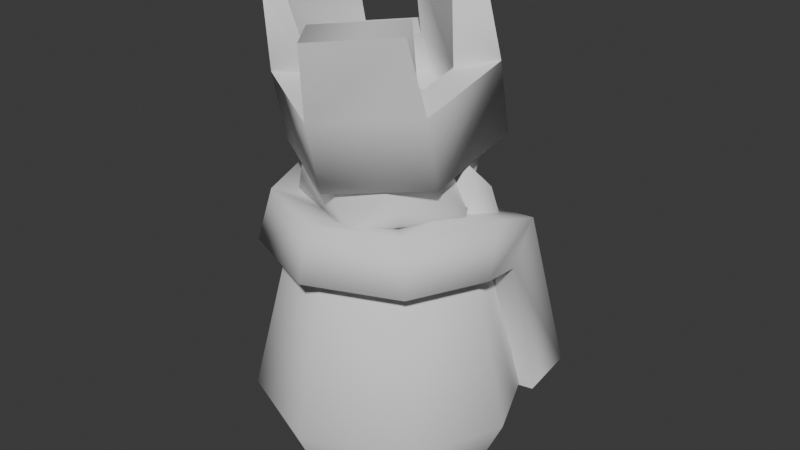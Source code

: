 # Source: king.blend  (saved by Blender 4.0.36; exported with 4.5.12 LTS)
import bpy
from mathutils import Matrix  # noqa: F401  (used for matrix-valued properties, if any)

bpy.ops.wm.read_factory_settings(use_empty=True)
scene = bpy.context.scene
scene.name = 'Scene'

# ---- collections
col_collection = bpy.data.collections.new('Collection'); scene.collection.children.link(col_collection)

# ---- node groups
ng_auto_smooth = bpy.data.node_groups.new('Auto Smooth', 'GeometryNodeTree')
_s = ng_auto_smooth.interface.new_socket(name='Geometry', in_out='OUTPUT', socket_type='NodeSocketGeometry')
_s = ng_auto_smooth.interface.new_socket(name='Geometry', in_out='INPUT', socket_type='NodeSocketGeometry')
_s = ng_auto_smooth.interface.new_socket(name='Angle', in_out='INPUT', socket_type='NodeSocketFloat')
_s.subtype = 'ANGLE'
_s.min_value = 0.0
_s.max_value = 3.142
ng_auto_smooth.is_modifier = True
_N = ng_auto_smooth.nodes; _L = ng_auto_smooth.links
n0 = _N.new('NodeGroupOutput'); n0.name = 'Group Output'; n0.location = (480, -100)
n1 = _N.new('NodeGroupInput'); n1.name = 'Group Input'; n1.location = (-420, -300)
n2 = _N.new('NodeGroupInput'); n2.name = 'Group Input.001'; n2.location = (-60, -100)
n3 = _N.new('GeometryNodeSetShadeSmooth'); n3.name = 'Set Shade Smooth'; n3.location = (120, -100)
n3.domain = 'EDGE'
n4 = _N.new('GeometryNodeSetShadeSmooth'); n4.name = 'Set Shade Smooth.001'; n4.location = (300, -100)
n5 = _N.new('GeometryNodeInputMeshEdgeAngle'); n5.name = 'Edge Angle'; n5.location = (-420, -220)
n6 = _N.new('GeometryNodeInputEdgeSmooth'); n6.name = 'Is Edge Smooth'; n6.location = (-60, -160)
n7 = _N.new('GeometryNodeInputShadeSmooth'); n7.name = 'Is Face Smooth'; n7.location = (-240, -340)
n8 = _N.new('FunctionNodeBooleanMath'); n8.name = 'Boolean Math'; n8.location = (-60, -220)
n9 = _N.new('FunctionNodeCompare'); n9.name = 'Compare'; n9.location = (-240, -180)
n9.operation = 'LESS_EQUAL'
_L.new(n5.outputs[0], n9.inputs[0])
_L.new(n4.outputs[0], n0.inputs[0])
_L.new(n1.outputs[1], n9.inputs[1])
_L.new(n9.outputs[0], n8.inputs[0])
_L.new(n7.outputs[0], n8.inputs[1])
_L.new(n2.outputs[0], n3.inputs[0])
_L.new(n6.outputs[0], n3.inputs[1])
_L.new(n3.outputs[0], n4.inputs[0])
_L.new(n8.outputs[0], n3.inputs[2])
n0.is_active_output = True

# ---- world
world_world = bpy.data.worlds.new('World'); scene.world = world_world
world_world.use_nodes = True; world_world.node_tree.nodes.clear()
_N = world_world.node_tree.nodes; _L = world_world.node_tree.links
n0 = _N.new('ShaderNodeOutputWorld'); n0.name = 'World Output'; n0.location = (300, 300)
n1 = _N.new('ShaderNodeBackground'); n1.name = 'Background'; n1.location = (10, 300)
n1.inputs[0].default_value = (0.05088, 0.05088, 0.05088, 1.0)
_L.new(n1.outputs[0], n0.inputs[0])
n0.is_active_output = True
world_world.color = (0.05088, 0.05088, 0.05088)
world_world.use_sun_shadow = False
world_world.sun_shadow_jitter_overblur = 0.0

# ---- meshes
me_cylinder = bpy.data.meshes.new('Cylinder')
me_cylinder.from_pydata([(-5.928e-10, 0.1704, -0.25), (-5.928e-10, 0.1704, 0.25), (0.1205, 0.1205, -0.25), (0.1205, 0.1205, 0.25), (0.1704, 0.0, -0.25), (0.1704, 0.0, 0.25), (0.1205, -0.1205, -0.25), (0.1205, -0.1205, 0.25), (-5.928e-10, -0.1704, -0.25), (-5.928e-10, -0.1704, 0.25), (-0.1205, -0.1205, -0.25), (-0.1205, -0.1205, 0.25), (-0.1704, 0.0, -0.25), (-0.1704, 0.0, 0.25), (-0.1205, 0.1205, -0.25), (-0.1205, 0.1205, 0.25), (0.0, 0.25, -0.08022), (0.1768, 0.1768, -0.08022), (0.25, 0.0, -0.08022), (0.1768, -0.1768, -0.08022), (0.0, -0.25, -0.08022), (-0.1768, -0.1768, -0.08022), (-0.25, 0.0, -0.08022), (-0.1768, 0.1768, -0.08022)], [], [(16, 1, 3, 17), (17, 3, 5, 18), (18, 5, 7, 19), (19, 7, 9, 20), (20, 9, 11, 21), (21, 11, 13, 22), (3, 1, 15, 13, 11, 9, 7, 5), (22, 13, 15, 23), (23, 15, 1, 16), (0, 2, 4, 6, 8, 10, 12, 14), (14, 23, 16, 0), (12, 22, 23, 14), (10, 21, 22, 12), (8, 20, 21, 10), (6, 19, 20, 8), (4, 18, 19, 6), (2, 17, 18, 4), (0, 16, 17, 2)])
me_cylinder.polygons.foreach_set('use_smooth', [True] * 18)
_uv = me_cylinder.uv_layers.new(name='UVMap')
_uv.uv.foreach_set('vector', [1.0, 0.6698, 1.0, 1.0, 0.875, 1.0, 0.875, 0.6698, 0.875, 0.6698, 0.875, 1.0, 0.75, 1.0, 0.75, 0.6698, 0.75, 0.6698, 0.75, 1.0, 0.625, 1.0, 0.625, 0.6698, 0.625, 0.6698, 0.625, 1.0, 0.5, 1.0, 0.5, 0.6698, 0.5, 0.6698, 0.5, 1.0, 0.375, 1.0, 0.375, 0.6698, 0.375, 0.6698, 0.375, 1.0, 0.25, 1.0, 0.25, 0.6698, 0.4197, 0.4197, 0.25, 0.49, 0.08029, 0.4197, 0.01, 0.25, 0.08029, 0.08029, 0.25, 0.01, 0.4197, 0.08029, 0.49, 0.25, 0.25, 0.6698, 0.25, 1.0, 0.125, 1.0, 0.125, 0.6698, 0.125, 0.6698, 0.125, 1.0, 0.0, 1.0, 0.0, 0.6698, 0.75, 0.49, 0.9197, 0.4197, 0.99, 0.25, 0.9197, 0.08029, 0.75, 0.01, 0.5803, 0.08029, 0.51, 0.25, 0.5803, 0.4197, 0.125, 0.5, 0.125, 0.6698, 0.0, 0.6698, 0.0, 0.5, 0.25, 0.5, 0.25, 0.6698, 0.125, 0.6698, 0.125, 0.5, 0.375, 0.5, 0.375, 0.6698, 0.25, 0.6698, 0.25, 0.5, 0.5, 0.5, 0.5, 0.6698, 0.375, 0.6698, 0.375, 0.5, 0.625, 0.5, 0.625, 0.6698, 0.5, 0.6698, 0.5, 0.5, 0.75, 0.5, 0.75, 0.6698, 0.625, 0.6698, 0.625, 0.5, 0.875, 0.5, 0.875, 0.6698, 0.75, 0.6698, 0.75, 0.5, 1.0, 0.5, 1.0, 0.6698, 0.875, 0.6698, 0.875, 0.5])
me_cylinder.update()
me_cylinder.normals_split_custom_set([tuple(v) for v in zip(*[iter([-1.173e-08, 0.9956, -0.09349, 0.0, 0.6974, 0.7167, 0.4931, 0.4931, 0.7167, 0.704, 0.704, -0.09349, 0.704, 0.704, -0.09349, 0.4931, 0.4931, 0.7167, 0.6974, 0.0, 0.7167, 0.9956, 1.76e-08, -0.09349, 0.9956, 1.76e-08, -0.09349, 0.6974, 0.0, 0.7167, 0.4931, -0.4931, 0.7167, 0.704, -0.704, -0.09349, 0.704, -0.704, -0.09349, 0.4931, -0.4931, 0.7167, 0.0, -0.6974, 0.7167, 1.173e-08, -0.9956, -0.09349, 1.173e-08, -0.9956, -0.09349, 0.0, -0.6974, 0.7167, -0.4931, -0.4931, 0.7167, -0.704, -0.704, -0.09349, -0.704, -0.704, -0.09349, -0.4931, -0.4931, 0.7167, -0.6974, 0.0, 0.7167, -0.9956, -1.76e-08, -0.09349, 0.4931, 0.4931, 0.7167, 0.0, 0.6974, 0.7167, -0.4931, 0.4931, 0.7167, -0.6974, 0.0, 0.7167, -0.4931, -0.4931, 0.7167, 0.0, -0.6974, 0.7167, 0.4931, -0.4931, 0.7167, 0.6974, 0.0, 0.7167, -0.9956, -1.76e-08, -0.09349, -0.6974, 0.0, 0.7167, -0.4931, 0.4931, 0.7167, -0.704, 0.704, -0.09349, -0.704, 0.704, -0.09349, -0.4931, 0.4931, 0.7167, 0.0, 0.6974, 0.7167, -1.173e-08, 0.9956, -0.09349, 0.0, 0.6186, -0.7857, 0.4374, 0.4374, -0.7857, 0.6186, 1.254e-08, -0.7857, 0.4374, -0.4374, -0.7857, 0.0, -0.6186, -0.7857, -0.4374, -0.4374, -0.7857, -0.6186, -1.254e-08, -0.7857, -0.4374, 0.4374, -0.7857, -0.4374, 0.4374, -0.7857, -0.704, 0.704, -0.09349, -1.173e-08, 0.9956, -0.09349, 0.0, 0.6186, -0.7857, -0.6186, -1.254e-08, -0.7857, -0.9956, -1.76e-08, -0.09349, -0.704, 0.704, -0.09349, -0.4374, 0.4374, -0.7857, -0.4374, -0.4374, -0.7857, -0.704, -0.704, -0.09349, -0.9956, -1.76e-08, -0.09349, -0.6186, -1.254e-08, -0.7857, 0.0, -0.6186, -0.7857, 1.173e-08, -0.9956, -0.09349, -0.704, -0.704, -0.09349, -0.4374, -0.4374, -0.7857, 0.4374, -0.4374, -0.7857, 0.704, -0.704, -0.09349, 1.173e-08, -0.9956, -0.09349, 0.0, -0.6186, -0.7857, 0.6186, 1.254e-08, -0.7857, 0.9956, 1.76e-08, -0.09349, 0.704, -0.704, -0.09349, 0.4374, -0.4374, -0.7857, 0.4374, 0.4374, -0.7857, 0.704, 0.704, -0.09349, 0.9956, 1.76e-08, -0.09349, 0.6186, 1.254e-08, -0.7857, 0.0, 0.6186, -0.7857, -1.173e-08, 0.9956, -0.09349, 0.704, 0.704, -0.09349, 0.4374, 0.4374, -0.7857])] * 3)])
me_icosphere_001 = bpy.data.meshes.new('Icosphere.001')
me_icosphere_001.from_pydata([(-9.603e-18, -4.904e-08, 0.1505), (0.1292, 0.09388, 0.06731), (-0.04936, 0.1519, 0.06731), (-0.1597, -2.193e-08, 0.06731), (-0.04936, -0.1519, 0.06731), (0.1292, -0.09388, 0.06731), (0.04936, 0.1519, -0.06731), (-0.1292, 0.09388, -0.06731), (-0.1292, -0.09388, -0.06731), (0.04936, -0.1519, -0.06731), (0.1597, 2.193e-08, -0.06731), (9.603e-18, 4.904e-08, -0.1505)], [], [(0, 1, 2), (1, 0, 5), (0, 2, 3), (0, 3, 4), (0, 4, 5), (1, 5, 10), (2, 1, 6), (3, 2, 7), (4, 3, 8), (5, 4, 9), (1, 10, 6), (2, 6, 7), (3, 7, 8), (4, 8, 9), (5, 9, 10), (6, 10, 11), (7, 6, 11), (8, 7, 11), (9, 8, 11), (10, 9, 11)])
me_icosphere_001.polygons.foreach_set('use_smooth', [True] * 20)
_uv = me_icosphere_001.uv_layers.new(name='UVMap')
_uv.uv.foreach_set('vector', [0.1818, 0.0, 0.2727, 0.1575, 0.09091, 0.1575, 0.2727, 0.1575, 0.3636, 0.0, 0.4545, 0.1575, 0.9091, 0.0, 1.0, 0.1575, 0.8182, 0.1575, 0.7273, 0.0, 0.8182, 0.1575, 0.6364, 0.1575, 0.5455, 0.0, 0.6364, 0.1575, 0.4545, 0.1575, 0.2727, 0.1575, 0.4545, 0.1575, 0.3636, 0.3149, 0.09091, 0.1575, 0.2727, 0.1575, 0.1818, 0.3149, 0.8182, 0.1575, 1.0, 0.1575, 0.9091, 0.3149, 0.6364, 0.1575, 0.8182, 0.1575, 0.7273, 0.3149, 0.4545, 0.1575, 0.6364, 0.1575, 0.5455, 0.3149, 0.2727, 0.1575, 0.3636, 0.3149, 0.1818, 0.3149, 0.09091, 0.1575, 0.1818, 0.3149, 0.0, 0.3149, 0.8182, 0.1575, 0.9091, 0.3149, 0.7273, 0.3149, 0.6364, 0.1575, 0.7273, 0.3149, 0.5455, 0.3149, 0.4545, 0.1575, 0.5455, 0.3149, 0.3636, 0.3149, 0.1818, 0.3149, 0.3636, 0.3149, 0.2727, 0.4724, 0.0, 0.3149, 0.1818, 0.3149, 0.09091, 0.4724, 0.7273, 0.3149, 0.9091, 0.3149, 0.8182, 0.4724, 0.5455, 0.3149, 0.7273, 0.3149, 0.6364, 0.4724, 0.3636, 0.3149, 0.5455, 0.3149, 0.4545, 0.4724])
me_icosphere_001.update()
me_icosphere_001.normals_split_custom_set([tuple(v) for v in zip(*[iter([7.886e-07, -3.406e-07, 1.0, 0.7165, 0.5206, 0.4643, -0.2737, 0.8423, 0.4643, 0.7165, 0.5206, 0.4643, 7.886e-07, -3.406e-07, 1.0, 0.7165, -0.5206, 0.4643, 7.886e-07, -3.406e-07, 1.0, -0.2737, 0.8423, 0.4643, -0.8857, -1.614e-07, 0.4643, 7.886e-07, -3.406e-07, 1.0, -0.8857, -1.614e-07, 0.4643, -0.2737, -0.8423, 0.4643, 7.886e-07, -3.406e-07, 1.0, -0.2737, -0.8423, 0.4643, 0.7165, -0.5206, 0.4643, 0.7165, 0.5206, 0.4643, 0.7165, -0.5206, 0.4643, 0.8857, 1.468e-07, -0.4643, -0.2737, 0.8423, 0.4643, 0.7165, 0.5206, 0.4643, 0.2737, 0.8423, -0.4643, -0.8857, -1.614e-07, 0.4643, -0.2737, 0.8423, 0.4643, -0.7165, 0.5206, -0.4643, -0.2737, -0.8423, 0.4643, -0.8857, -1.614e-07, 0.4643, -0.7165, -0.5206, -0.4643, 0.7165, -0.5206, 0.4643, -0.2737, -0.8423, 0.4643, 0.2737, -0.8423, -0.4643, 0.7165, 0.5206, 0.4643, 0.8857, 1.468e-07, -0.4643, 0.2737, 0.8423, -0.4643, -0.2737, 0.8423, 0.4643, 0.2737, 0.8423, -0.4643, -0.7165, 0.5206, -0.4643, -0.8857, -1.614e-07, 0.4643, -0.7165, 0.5206, -0.4643, -0.7165, -0.5206, -0.4643, -0.2737, -0.8423, 0.4643, -0.7165, -0.5206, -0.4643, 0.2737, -0.8423, -0.4643, 0.7165, -0.5206, 0.4643, 0.2737, -0.8423, -0.4643, 0.8857, 1.468e-07, -0.4643, 0.2737, 0.8423, -0.4643, 0.8857, 1.468e-07, -0.4643, -7.66e-07, 3.361e-07, -1.0, -0.7165, 0.5206, -0.4643, 0.2737, 0.8423, -0.4643, -7.66e-07, 3.361e-07, -1.0, -0.7165, -0.5206, -0.4643, -0.7165, 0.5206, -0.4643, -7.66e-07, 3.361e-07, -1.0, 0.2737, -0.8423, -0.4643, -0.7165, -0.5206, -0.4643, -7.66e-07, 3.361e-07, -1.0, 0.8857, 1.468e-07, -0.4643, 0.2737, -0.8423, -0.4643, -7.66e-07, 3.361e-07, -1.0])] * 3)])
me_cylinder_002 = bpy.data.meshes.new('Cylinder.002')
me_cylinder_002.from_pydata([(-5.689e-10, 0.284, -0.1496), (-5.689e-10, 0.1631, -0.0566), (0.01493, 0.2666, 0.2475), (-0.02747, 0.1932, 0.2475), (0.246, 0.142, -0.1496), (0.1413, 0.08157, -0.0566), (0.2234, 0.1462, 0.2475), (0.181, 0.07279, 0.2475), (0.246, -0.142, -0.1496), (0.1413, -0.08157, -0.0566), (0.2234, -0.1462, 0.2475), (0.181, -0.07279, 0.2475), (-5.689e-10, -0.284, -0.1496), (-2.223e-09, -0.1631, -0.0566), (0.01493, -0.2666, 0.2475), (-0.02747, -0.1932, 0.2475), (-0.246, -0.142, -0.1496), (-0.1413, -0.08157, -0.0566), (-0.2383, -0.1204, 0.2475), (-0.1535, -0.1204, 0.2475), (-0.246, 0.142, -0.1496), (-0.1413, 0.08157, -0.0566), (-0.2383, 0.1204, 0.2475), (-0.1535, 0.1204, 0.2475), (-0.02143, 0.1726, 0.04892), (7.853e-06, 0.284, 0.04892), (0.1602, 0.06776, 0.04892), (0.246, 0.142, 0.04892), (0.1602, -0.06776, 0.04892), (0.246, -0.142, 0.04892), (-0.02143, -0.1726, 0.04892), (7.853e-06, -0.284, 0.04892), (-0.1388, -0.1049, 0.04892), (-0.246, -0.142, 0.04892), (-0.1388, 0.1049, 0.04892), (-0.246, 0.142, 0.04892)], [], [(6, 2, 3, 7), (24, 3, 2, 25), (14, 10, 11, 15), (22, 18, 19, 23), (7, 26, 27, 6), (10, 29, 28, 11), (15, 30, 31, 14), (18, 33, 32, 19), (23, 34, 35, 22), (34, 24, 25, 35), (30, 32, 33, 31), (26, 28, 29, 27), (27, 25, 2, 6), (26, 7, 3, 24), (31, 29, 10, 14), (30, 15, 11, 28), (35, 33, 18, 22), (34, 23, 19, 32), (20, 0, 4, 8, 12, 16), (21, 17, 13, 9, 5, 1), (0, 20, 35, 25), (1, 24, 34, 21), (20, 16, 33, 35), (21, 34, 32, 17), (16, 12, 31, 33), (17, 32, 30, 13), (12, 8, 29, 31), (13, 30, 28, 9), (8, 4, 27, 29), (9, 28, 26, 5), (4, 0, 25, 27), (5, 26, 24, 1)])
me_cylinder_002.polygons.foreach_set('use_smooth', [True] * 32)
_k = set([(2, 6), (2, 25), (3, 7), (3, 24), (6, 27), (7, 26), (10, 14), (10, 29), (11, 15), (11, 28), (14, 31), (15, 30), (18, 22), (18, 33), (19, 23), (19, 32), (22, 35), (23, 34), (24, 25), (24, 34), (25, 35), (26, 27), (26, 28), (27, 29), (28, 29), (30, 31), (30, 32), (31, 33), (32, 33), (34, 35)])
me_cylinder_002.attributes.new('sharp_edge', 'BOOLEAN', 'EDGE').data.foreach_set('value', [ (min(e.vertices), max(e.vertices)) in _k for e in me_cylinder_002.edges])
_uv = me_cylinder_002.uv_layers.new(name='UVMap')
_uv.uv.foreach_set('vector', [0.8333, 1.0, 1.0, 1.0, 1.0, 1.0, 0.8333, 1.0, 1.0, 0.75, 1.0, 1.0, 1.0, 1.0, 1.0, 0.75, 0.5, 1.0, 0.6667, 1.0, 0.6667, 1.0, 0.5, 1.0, 0.1667, 1.0, 0.3333, 1.0, 0.3333, 1.0, 0.1667, 1.0, 0.8333, 1.0, 0.8333, 0.75, 0.8333, 0.75, 0.8333, 1.0, 0.6667, 1.0, 0.6667, 0.75, 0.6667, 0.75, 0.6667, 1.0, 0.5, 1.0, 0.5, 0.75, 0.5, 0.75, 0.5, 1.0, 0.3333, 1.0, 0.3333, 0.75, 0.3333, 0.75, 0.3333, 1.0, 0.1667, 1.0, 0.1667, 0.75, 0.1667, 0.75, 0.1667, 1.0, 0.1667, 0.75, -8.941e-08, 0.75, -8.941e-08, 0.75, 0.1667, 0.75, 0.5, 0.75, 0.3333, 0.75, 0.3333, 0.75, 0.5, 0.75, 0.8333, 0.75, 0.6667, 0.75, 0.6667, 0.75, 0.8333, 0.75, 0.8333, 0.75, 1.0, 0.75, 1.0, 1.0, 0.8333, 1.0, 0.8333, 0.75, 0.8333, 1.0, 1.0, 1.0, 1.0, 0.75, 0.5, 0.75, 0.6667, 0.75, 0.6667, 1.0, 0.5, 1.0, 0.5, 0.75, 0.5, 1.0, 0.6667, 1.0, 0.6667, 0.75, 0.1667, 0.75, 0.3333, 0.75, 0.3333, 1.0, 0.1667, 1.0, 0.1667, 0.75, 0.1667, 1.0, 0.3333, 1.0, 0.3333, 0.75, 0.5422, 0.37, 0.75, 0.49, 0.9578, 0.37, 0.9578, 0.13, 0.75, 0.01, 0.5422, 0.13, 0.5422, 0.37, 0.5422, 0.13, 0.75, 0.01, 0.9578, 0.13, 0.9578, 0.37, 0.75, 0.49, -8.941e-08, 0.5, 0.1667, 0.5, 0.1667, 0.75, -8.941e-08, 0.75, -8.941e-08, 0.5, -8.941e-08, 0.75, 0.1667, 0.75, 0.1667, 0.5, 0.1667, 0.5, 0.3333, 0.5, 0.3333, 0.75, 0.1667, 0.75, 0.1667, 0.5, 0.1667, 0.75, 0.3333, 0.75, 0.3333, 0.5, 0.3333, 0.5, 0.5, 0.5, 0.5, 0.75, 0.3333, 0.75, 0.3333, 0.5, 0.3333, 0.75, 0.5, 0.75, 0.5, 0.5, 0.5, 0.5, 0.6667, 0.5, 0.6667, 0.75, 0.5, 0.75, 0.5, 0.5, 0.5, 0.75, 0.6667, 0.75, 0.6667, 0.5, 0.6667, 0.5, 0.8333, 0.5, 0.8333, 0.75, 0.6667, 0.75, 0.6667, 0.5, 0.6667, 0.75, 0.8333, 0.75, 0.8333, 0.5, 0.8333, 0.5, 1.0, 0.5, 1.0, 0.75, 0.8333, 0.75, 0.8333, 0.5, 0.8333, 0.75, 1.0, 0.75, 1.0, 0.5])
me_cylinder_002.update()
me_body_001 = bpy.data.meshes.new('Body.001')
me_body_001.from_pydata([(-0.2249, 0.2249, -0.06383), (-0.1273, 0.2263, -0.08022), (-0.1287, 0.1287, -0.09662), (-0.2263, 0.1273, -0.08022), (0.2249, 0.2249, -0.06383), (0.1273, 0.2263, -0.08022), (0.1287, 0.1287, -0.09662), (0.2263, 0.1273, -0.08022), (0.2249, 0.2249, -0.06383), (0.1273, 0.2263, -0.08022), (0.1287, 0.1287, -0.09662), (0.2263, 0.1273, -0.08022), (0.2147, 0.01446, 0.3023), (0.1169, 0.02298, 0.2889), (0.1262, -0.01446, 0.1977), (0.2239, -0.02298, 0.2111), (0.1448, -0.1448, 0.311), (0.07739, -0.07739, 0.2843), (0.09623, -0.09623, 0.189), (0.1637, -0.1637, 0.2157), (5.926e-09, -0.2048, 0.311), (-2.015e-08, -0.1094, 0.2843), (-7.112e-09, -0.1361, 0.189), (1.617e-08, -0.2314, 0.2157), (-0.1448, -0.1448, 0.311), (-0.07739, -0.07739, 0.2843), (-0.09623, -0.09623, 0.189), (-0.1637, -0.1637, 0.2157), (-0.2147, 0.01446, 0.3023), (-0.1169, 0.02298, 0.2889), (-0.1262, -0.01446, 0.1977), (-0.2239, -0.02298, 0.2111), (-0.2249, 0.2249, -0.06383), (-0.1273, 0.2263, -0.08022), (-0.1287, 0.1287, -0.09662), (-0.2263, 0.1273, -0.08022), (-0.1037, 0.1364, 0.2517), (-0.202, 0.1338, 0.2599), (-0.1105, 0.07444, 0.1822), (-0.2088, 0.07185, 0.1904), (0.1037, 0.1364, 0.2517), (0.1105, 0.07444, 0.1822), (0.202, 0.1338, 0.2599), (0.2088, 0.07185, 0.1904)], [], [(3, 1, 2), (0, 1, 3), (5, 7, 6), (5, 4, 7), (9, 40, 42, 8), (10, 41, 40, 9), (11, 43, 41, 10), (42, 12, 15, 43), (40, 13, 12, 42), (41, 14, 13, 40), (43, 15, 14, 41), (12, 16, 19, 15), (13, 17, 16, 12), (14, 18, 17, 13), (15, 19, 18, 14), (16, 20, 23, 19), (17, 21, 20, 16), (18, 22, 21, 17), (19, 23, 22, 18), (20, 24, 27, 23), (21, 25, 24, 20), (22, 26, 25, 21), (23, 27, 26, 22), (24, 28, 31, 27), (25, 29, 28, 24), (26, 30, 29, 25), (27, 31, 30, 26), (36, 33, 32, 37), (34, 33, 36, 38), (35, 34, 38, 39), (8, 42, 43, 11), (31, 39, 38, 30), (30, 38, 36, 29), (29, 36, 37, 28), (28, 37, 39, 31), (32, 35, 39, 37)])
me_body_001.polygons.foreach_set('use_smooth', [True] * 36)
_uv = me_body_001.uv_layers.new(name='UVMap')
_uv.uv.foreach_set('vector', [1.0, 0.0, 0.3333, 0.0, 0.6667, 0.0, 0.0, 0.0, 0.3333, 0.0, 1.0, 0.0, 0.3333, 0.0, 1.0, 0.0, 0.6667, 0.0, 0.3333, 0.0, 0.0, 0.0, 1.0, 0.0, 0.0, 0.25, 0.1875, 0.25, 0.1875, 0.0, 0.0, 0.0, 0.0, 0.5, 0.1875, 0.5, 0.1875, 0.25, 0.0, 0.25, 0.0, 0.75, 0.1875, 0.75, 0.1875, 0.5, 0.0, 0.5, 0.1875, 1.0, 0.25, 1.0, 0.25, 0.75, 0.1875, 0.75, 0.1875, 0.25, 0.25, 0.25, 0.25, 0.0, 0.1875, 0.0, 0.1875, 0.5, 0.25, 0.5, 0.25, 0.25, 0.1875, 0.25, 0.1875, 0.75, 0.25, 0.75, 0.25, 0.5, 0.1875, 0.5, 0.25, 1.0, 0.375, 1.0, 0.375, 0.75, 0.25, 0.75, 0.25, 0.25, 0.375, 0.25, 0.375, 0.0, 0.25, 0.0, 0.25, 0.5, 0.375, 0.5, 0.375, 0.25, 0.25, 0.25, 0.25, 0.75, 0.375, 0.75, 0.375, 0.5, 0.25, 0.5, 0.375, 1.0, 0.5, 1.0, 0.5, 0.75, 0.375, 0.75, 0.375, 0.25, 0.5, 0.25, 0.5, 0.0, 0.375, 0.0, 0.375, 0.5, 0.5, 0.5, 0.5, 0.25, 0.375, 0.25, 0.375, 0.75, 0.5, 0.75, 0.5, 0.5, 0.375, 0.5, 0.5, 1.0, 0.625, 1.0, 0.625, 0.75, 0.5, 0.75, 0.5, 0.25, 0.625, 0.25, 0.625, 0.0, 0.5, 0.0, 0.5, 0.5, 0.625, 0.5, 0.625, 0.25, 0.5, 0.25, 0.5, 0.75, 0.625, 0.75, 0.625, 0.5, 0.5, 0.5, 0.625, 1.0, 0.75, 1.0, 0.75, 0.75, 0.625, 0.75, 0.625, 0.25, 0.75, 0.25, 0.75, 0.0, 0.625, 0.0, 0.625, 0.5, 0.75, 0.5, 0.75, 0.25, 0.625, 0.25, 0.625, 0.75, 0.75, 0.75, 0.75, 0.5, 0.625, 0.5, 0.8125, 0.25, 1.0, 0.25, 1.0, 0.0, 0.8125, 0.0, 1.0, 0.5, 1.0, 0.25, 0.8125, 0.25, 0.8125, 0.5, 1.0, 0.75, 1.0, 0.5, 0.8125, 0.5, 0.8125, 0.75, 0.0, 1.0, 0.1875, 1.0, 0.1875, 0.75, 0.0, 0.75, 0.75, 0.75, 0.8125, 0.75, 0.8125, 0.5, 0.75, 0.5, 0.75, 0.5, 0.8125, 0.5, 0.8125, 0.25, 0.75, 0.25, 0.75, 0.25, 0.8125, 0.25, 0.8125, 0.0, 0.75, 0.0, 0.75, 1.0, 0.8125, 1.0, 0.8125, 0.75, 0.75, 0.75, 1.0, 1.0, 1.0, 0.75, 0.8125, 0.75, 0.8125, 1.0])
me_body_001.auto_texspace = False
me_body_001.update()
me_cylinder_005 = bpy.data.meshes.new('Cylinder.005')
me_cylinder_005.from_pydata([(-4.72e-10, 0.1477, 0.187), (0.1625, -0.01476, 0.25), (-0.1625, -0.01476, 0.25), (-4.533e-10, 0.2154, 0.09675), (0.156, 0.05933, 0.09675), (-0.156, 0.05933, 0.09675), (-2.102e-09, 0.1782, 0.003081), (0.08733, 0.0909, 0.003081), (-0.08733, 0.0909, 0.003081), (-0.1612, -0.09768, 0.3281), (0.1612, -0.09768, 0.3281), (-0.1374, -0.03243, 0.1059), (0.1374, -0.03243, 0.1059)], [], [(0, 2, 1), (6, 8, 5, 3), (1, 2, 9, 10), (1, 4, 3, 0), (6, 3, 4, 7), (6, 7, 8), (5, 8, 7, 4), (3, 5, 2, 0), (9, 11, 12, 10), (2, 5, 11, 9), (5, 4, 12, 11), (4, 1, 10, 12)])
me_cylinder_005.polygons.foreach_set('use_smooth', [True] * 12)
_uv = me_cylinder_005.uv_layers.new(name='UVMap')
_uv.uv.foreach_set('vector', [0.25, 0.49, 0.01, 0.25, 0.49, 0.25, 0.25, 0.49, 0.01, 0.25, 0.01, 0.25, 0.25, 0.49, 0.49, 0.25, 0.01, 0.25, 0.01, 0.25, 0.49, 0.25, 0.49, 0.25, 0.49, 0.25, 0.25, 0.49, 0.25, 0.49, 0.25, 0.49, 0.25, 0.49, 0.49, 0.25, 0.49, 0.25, 0.25, 0.49, 0.49, 0.25, 0.01, 0.25, 0.01, 0.25, 0.01, 0.25, 0.49, 0.25, 0.49, 0.25, 0.25, 0.49, 0.01, 0.25, 0.01, 0.25, 0.25, 0.49, 0.01, 0.25, 0.01, 0.25, 0.49, 0.25, 0.49, 0.25, 0.01, 0.25, 0.01, 0.25, 0.01, 0.25, 0.01, 0.25, 0.01, 0.25, 0.49, 0.25, 0.49, 0.25, 0.01, 0.25, 0.49, 0.25, 0.49, 0.25, 0.49, 0.25, 0.49, 0.25])
me_cylinder_005.update()
me_cylinder_005.normals_split_custom_set([tuple(v) for v in zip(*[iter([0.008123, 0.7132, 0.7009, -0.7471, 0.3699, 0.5523, 0.7729, 0.3189, 0.5486, 0.001181, 0.6447, -0.7644, -0.4676, -0.3794, -0.7984, -0.8688, 0.05154, -0.4925, 3.62e-07, 0.9986, 0.05352, 0.7729, 0.3189, 0.5486, -0.7471, 0.3699, 0.5523, -0.4591, -0.544, 0.7024, 0.4682, -0.3987, 0.7885, 0.7729, 0.3189, 0.5486, 0.9194, 0.3021, -0.252, 3.62e-07, 0.9986, 0.05352, 0.008123, 0.7132, 0.7009, 0.001181, 0.6447, -0.7644, 3.62e-07, 0.9986, 0.05352, 0.9194, 0.3021, -0.252, 0.4691, -0.3804, -0.797, 0.001181, 0.6447, -0.7644, 0.4691, -0.3804, -0.797, -0.4676, -0.3794, -0.7984, -0.8688, 0.05154, -0.4925, -0.4676, -0.3794, -0.7984, 0.4691, -0.3804, -0.797, 0.9194, 0.3021, -0.252, 3.62e-07, 0.9986, 0.05352, -0.8688, 0.05154, -0.4925, -0.7471, 0.3699, 0.5523, 0.008123, 0.7132, 0.7009, -0.4591, -0.544, 0.7024, -0.601, -0.6048, -0.5226, 0.3487, -0.673, -0.6523, 0.4682, -0.3987, 0.7885, -0.7471, 0.3699, 0.5523, -0.8688, 0.05154, -0.4925, -0.601, -0.6048, -0.5226, -0.4591, -0.544, 0.7024, -0.8688, 0.05154, -0.4925, 0.9194, 0.3021, -0.252, 0.3487, -0.673, -0.6523, -0.601, -0.6048, -0.5226, 0.9194, 0.3021, -0.252, 0.7729, 0.3189, 0.5486, 0.4682, -0.3987, 0.7885, 0.3487, -0.673, -0.6523])] * 3)])

# ---- objects
ob_body = bpy.data.objects.new('Body', me_cylinder)
ob_head = bpy.data.objects.new('Head', me_icosphere_001)
ob_crown = bpy.data.objects.new('Crown', me_cylinder_002)
ob_clothes = bpy.data.objects.new('Clothes', me_body_001)
ob_beard = bpy.data.objects.new('Beard', me_cylinder_005)

# ---- transforms, parenting, visibility, modifiers, constraints
ob_body.location = (0.0, 0.0, 0.375)
ob_body.rotation_euler = (-1.629e-07, 0.0, 0.0)
ob_body.scale = (1.5, 1.5, 1.5)
ob_body.color = (0.8, 0.8, 0.8, 1.0)
ob_head.location = (-0.006835, 0.002747, 0.912)
ob_head.rotation_euler = (-1.629e-07, 0.0, 0.0)
ob_head.scale = (1.5, 1.5, 1.5)
ob_head.color = (0.8, 0.8, 0.8, 1.0)
ob_crown.location = (0.0, -0.01861, 1.116)
ob_crown.rotation_euler = (0.2212, -0.0, 0.0)
_m = ob_crown.modifiers.new('Auto Smooth', 'NODES')
_m.node_group = ng_auto_smooth
_gi = [s.identifier for s in ng_auto_smooth.interface.items_tree if s.item_type == 'SOCKET' and s.in_out == 'INPUT']
_m[_gi[1]] = 3.108  # Angle
ob_clothes.location = (0.0, 0.0, 0.375)
ob_clothes.rotation_euler = (-1.629e-07, 0.0, 0.0)
ob_clothes.scale = (1.5, 1.5, 1.5)
ob_clothes.color = (0.8, 0.8, 0.8, 1.0)
ob_beard.location = (0.0, 0.1158, 0.4972)
ob_beard.rotation_euler = (-1.629e-07, 0.0, 0.0)
ob_beard.scale = (1.5, 1.5, 1.5)
ob_beard.color = (0.8, 0.8, 0.8, 1.0)

# ---- collection membership
col_collection.objects.link(ob_body)
col_collection.objects.link(ob_head)
col_collection.objects.link(ob_crown)
col_collection.objects.link(ob_clothes)
col_collection.objects.link(ob_beard)

# ---- scene / render settings (as saved in the file)
scene.frame_start = 1; scene.frame_end = 250; scene.frame_set(1)
scene.render.engine = 'BLENDER_EEVEE_NEXT'
scene.cycles.sampling_pattern = 'TABULATED_SOBOL'
bpy.context.view_layer.update()

# ---- added for rendering (the .blend has no active camera and no usable light): camera, sun
cam_auto = bpy.data.cameras.new('AutoCamera')
cam_auto.lens = 50.0
cam_auto.sensor_width = 36.0
cam_auto.clip_end = 1000.0
ob_auto_camera = bpy.data.objects.new('AutoCamera', cam_auto)
scene.collection.objects.link(ob_auto_camera)
ob_auto_camera.location = (1.66548, -1.96664, 2.04221)
ob_auto_camera.rotation_euler = (1.09748, -7.21219e-08, 0.694738)
scene.camera = ob_auto_camera
light_auto_sun = bpy.data.lights.new('AutoSun', 'SUN')
light_auto_sun.energy = 3.0
light_auto_sun.angle = 0.0523599
ob_auto_sun = bpy.data.objects.new('AutoSun', light_auto_sun)
scene.collection.objects.link(ob_auto_sun)
ob_auto_sun.rotation_euler = (0.872665, 0.174533, 0.523599)
bpy.context.view_layer.update()

